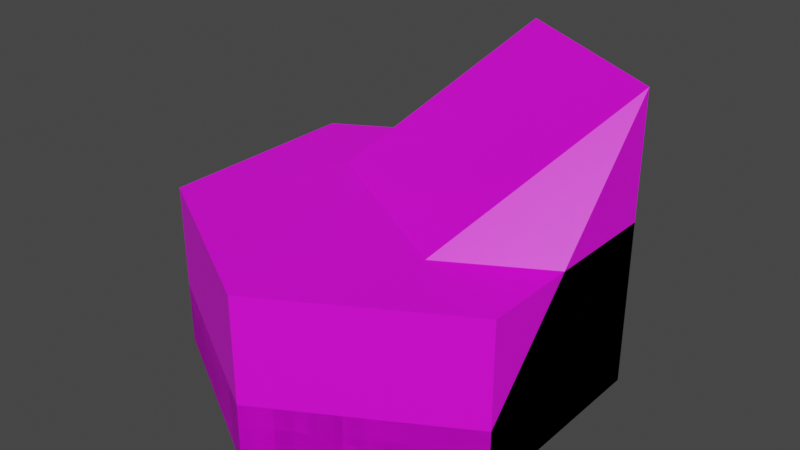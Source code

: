 # Source: shallow_water_tile.blend  (saved by Blender 4.0.36; exported with 4.5.12 LTS)
import bpy
from mathutils import Matrix  # noqa: F401  (used for matrix-valued properties, if any)

bpy.ops.wm.read_factory_settings(use_empty=True)
scene = bpy.context.scene
scene.name = 'Scene'

# ---- collections
col_collection = bpy.data.collections.new('Collection'); scene.collection.children.link(col_collection)

# ---- images (referenced by path relative to the original .blend; pixels are not part of the script)
import os
ASSET_DIR = os.environ.get("B2B_ASSET_DIR", "")  # directory of the original .blend (textures are referenced by path, not embedded)
HERE = os.path.dirname(os.path.abspath(__file__))  # packed textures are extracted next to this script under _unpacked/

def load_image(name, relpath, width, height, colorspace="sRGB"):
    """Load a texture the original file referenced (path relative to the .blend, or extracted next to this script)."""
    p = next((c for c in (os.path.join(HERE, relpath), os.path.join(ASSET_DIR, relpath)) if relpath and os.path.exists(c)), "")
    if p:
        img = bpy.data.images.load(p, check_existing=True)
        img.name = name
    else:  # same state as the original file: an image datablock whose file is absent (Cycles renders it pink)
        img = bpy.data.images.new(name, width, height)
        img.source = "FILE"
        img.filepath = "//" + (relpath or name)
    img.colorspace_settings.name = colorspace
    return img
img_base_palette_png = load_image('base_palette.png', 'base_palette.png', 1024, 1024, 'sRGB')

# ---- materials (node trees are filled in below, after node groups)
mat_basepalette = bpy.data.materials.new('BasePalette')
mat_basepalette.alpha_threshold = 0.0
mat_basepalette.use_transparent_shadow = False
mat_basepalette.roughness = 0.5
mat_basepalette.line_color = (0.0, 0.0, 0.0, 1.0)
mat_outline = bpy.data.materials.new('Outline')
mat_outline.alpha_threshold = 0.0
mat_outline.use_transparent_shadow = False
mat_outline.roughness = 0.5
mat_outline.line_color = (0.0, 0.0, 0.0, 1.0)

# ---- material node trees
mat_basepalette.use_nodes = True; mat_basepalette.node_tree.nodes.clear()
_N = mat_basepalette.node_tree.nodes; _L = mat_basepalette.node_tree.links
n0 = _N.new('ShaderNodeOutputMaterial'); n0.name = 'Material Output'; n0.location = (300, 300)
n1 = _N.new('ShaderNodeBsdfPrincipled'); n1.name = 'Principled BSDF'; n1.location = (10, 300)
n1.distribution = 'GGX'
n1.subsurface_method = 'RANDOM_WALK_SKIN'
n1.inputs[3].default_value = 1.45
n1.inputs[27].default_value = (0.0, 0.0, 0.0, 1.0)
n1.inputs[28].default_value = 1.0
n2 = _N.new('ShaderNodeTexImage'); n2.name = 'Image Texture'; n2.location = (-464, 137)
n2.image = img_base_palette_png
_L.new(n1.outputs[0], n0.inputs[0])
_L.new(n2.outputs[0], n1.inputs[0])
n0.is_active_output = True
mat_outline.use_nodes = True; mat_outline.node_tree.nodes.clear()
_N = mat_outline.node_tree.nodes; _L = mat_outline.node_tree.links
n0 = _N.new('ShaderNodeOutputMaterial'); n0.name = 'Material Output'; n0.location = (300, 300)
n1 = _N.new('ShaderNodeBsdfPrincipled'); n1.name = 'Principled BSDF'; n1.location = (10, 300)
n1.distribution = 'GGX'
n1.subsurface_method = 'RANDOM_WALK_SKIN'
n1.inputs[3].default_value = 1.45
n1.inputs[27].default_value = (0.0, 0.0, 0.0, 1.0)
n1.inputs[28].default_value = 1.0
n2 = _N.new('ShaderNodeTexImage'); n2.name = 'Image Texture'; n2.location = (-464, 137)
n2.image = img_base_palette_png
_L.new(n1.outputs[0], n0.inputs[0])
_L.new(n2.outputs[0], n1.inputs[0])
n0.is_active_output = True

# ---- world
world_world = bpy.data.worlds.new('World'); scene.world = world_world
world_world.use_nodes = True; world_world.node_tree.nodes.clear()
_N = world_world.node_tree.nodes; _L = world_world.node_tree.links
n0 = _N.new('ShaderNodeOutputWorld'); n0.name = 'World Output'; n0.location = (300, 300)
n1 = _N.new('ShaderNodeBackground'); n1.name = 'Background'; n1.location = (10, 300)
n1.inputs[0].default_value = (0.05088, 0.05088, 0.05088, 1.0)
_L.new(n1.outputs[0], n0.inputs[0])
n0.is_active_output = True
world_world.color = (0.05088, 0.05088, 0.05088)
world_world.use_sun_shadow = False
world_world.sun_shadow_jitter_overblur = 0.0

# ---- meshes
me_cylinder = bpy.data.meshes.new('Cylinder')
me_cylinder.from_pydata([(-5.262e-09, 1.0, -4.47e-08), (0.866, 0.5, -4.47e-08), (0.866, -0.5, -4.47e-08), (-5.262e-09, -1.0, -4.47e-08), (-0.866, -0.5, -4.47e-08), (-0.866, 0.5, -4.47e-08), (0.7872, 0.4545, 0.2), (-5.262e-09, 0.909, 0.2), (0.7872, -0.4545, 0.2), (-5.262e-09, -0.909, 0.2), (-0.7872, -0.4545, 0.2), (-0.7872, 0.4545, 0.2), (0.866, 0.5, 0.2), (-5.262e-09, 1.0, 0.2), (0.866, -0.5, 0.2), (-5.262e-09, -1.0, 0.2), (-0.866, -0.5, 0.2), (-0.866, 0.5, 0.2)], [], [(0, 13, 12, 1), (1, 12, 14, 2), (2, 14, 15, 3), (3, 15, 16, 4), (4, 16, 17, 5), (5, 17, 13, 0), (0, 1, 2, 3, 4, 5), (6, 7, 11, 10, 9, 8), (7, 6, 12, 13), (6, 8, 14, 12), (8, 9, 15, 14), (9, 10, 16, 15), (10, 11, 17, 16), (11, 7, 13, 17)])
me_cylinder.polygons.foreach_set('material_index', [0, 0, 0, 0, 0, 0, 0, 0, 1, 1, 1, 1, 1, 1])
_uv = me_cylinder.uv_layers.new(name='UVMap')
_uv.uv.foreach_set('vector', [0.1585, 0.9167, 0.1585, 0.9167, 0.1585, 0.9167, 0.1585, 0.9167, 0.1585, 0.9167, 0.1585, 0.9167, 0.1585, 0.9167, 0.1585, 0.9167, 0.1585, 0.9167, 0.1585, 0.9167, 0.1585, 0.9167, 0.1585, 0.9167, 0.1585, 0.9167, 0.1585, 0.9167, 0.1585, 0.9167, 0.1585, 0.9167, 0.1585, 0.9167, 0.1585, 0.9167, 0.1585, 0.9167, 0.1585, 0.9167, 0.1585, 0.9167, 0.1585, 0.9167, 0.1585, 0.9167, 0.1585, 0.9167, 0.1585, 0.9167, 0.1585, 0.9167, 0.1585, 0.9167, 0.1585, 0.9167, 0.1585, 0.9167, 0.1585, 0.9167, 0.1585, 0.9167, 0.1585, 0.9167, 0.1585, 0.9167, 0.1585, 0.9167, 0.1585, 0.9167, 0.1585, 0.9167, 0.1585, 0.9167, 0.1585, 0.9167, 0.1585, 0.9167, 0.1585, 0.9167, 0.1585, 0.9167, 0.1585, 0.9167, 0.1585, 0.9167, 0.1585, 0.9167, 0.1585, 0.9167, 0.1585, 0.9167, 0.1585, 0.9167, 0.1585, 0.9167, 0.1585, 0.9167, 0.1585, 0.9167, 0.1585, 0.9167, 0.1585, 0.9167, 0.1585, 0.9167, 0.1585, 0.9167, 0.1585, 0.9167, 0.1585, 0.9167, 0.1585, 0.9167, 0.1585, 0.9167, 0.1585, 0.9167, 0.1585, 0.9167])
me_cylinder.materials.append(mat_basepalette)
me_cylinder.materials.append(mat_outline)
me_cylinder.update()
me_cylinder_008 = bpy.data.meshes.new('Cylinder.008')
me_cylinder_008.from_pydata([(0.0, 1.0, 0.1), (0.866, 0.5, 0.1), (0.866, -0.5, 0.1), (-5.588e-09, -1.0, 0.1), (-0.866, -0.5, 0.1), (-0.866, 0.5, 0.1), (0.866, 0.5, 0.4), (0.0, 1.0, 0.4), (-5.588e-09, -1.0, 0.4), (-0.866, -0.5, 0.4), (0.866, 0.5, 1.5), (-3.725e-09, 1.0, 1.5), (0.866, -0.5, 0.4), (-0.866, 0.5, 0.4), (0.866, 0.5, 0.4769), (-0.8055, -0.3951, 0.4769), (-2.605e-10, 1.0, 0.4769), (0.06057, -0.8951, 0.4769), (0.866, -0.4301, 0.4769), (-0.8055, 0.535, 0.4769)], [], [(0, 7, 6, 1), (1, 6, 12, 2), (2, 12, 8, 3), (3, 8, 9, 4), (4, 9, 13, 5), (5, 13, 7, 0), (0, 1, 2, 3, 4, 5), (19, 15, 11), (15, 17, 10, 11), (18, 14, 10), (14, 16, 11, 10), (17, 18, 10), (16, 19, 11), (7, 13, 19, 16), (8, 12, 18, 17), (6, 7, 16, 14), (12, 6, 14, 18), (9, 8, 17, 15), (13, 9, 15, 19)])
_uv = me_cylinder_008.uv_layers.new(name='UVMap')
_uv.uv.foreach_set('vector', [0.1585, 0.9167, 0.1585, 0.9167, 0.1585, 0.9167, 0.1585, 0.9167, 0.1585, 0.9167, 0.1585, 0.9167, 0.1585, 0.9167, 0.1585, 0.9167, 0.1585, 0.9167, 0.1585, 0.9167, 0.1585, 0.9167, 0.1585, 0.9167, 0.1585, 0.9167, 0.1585, 0.9167, 0.1585, 0.9167, 0.1585, 0.9167, 0.1585, 0.9167, 0.1585, 0.9167, 0.1585, 0.9167, 0.1585, 0.9167, 0.1585, 0.9167, 0.1585, 0.9167, 0.1585, 0.9167, 0.1585, 0.9167, 0.1585, 0.9167, 0.1585, 0.9167, 0.1585, 0.9167, 0.1585, 0.9167, 0.1585, 0.9167, 0.1585, 0.9167, 0.1585, 0.9167, 0.1585, 0.9167, 0.1585, 0.9167, 0.1585, 0.9167, 0.1585, 0.9167, 0.1585, 0.9167, 0.1585, 0.9167, 0.1585, 0.9167, 0.1585, 0.9167, 0.1585, 0.9167, 0.1585, 0.9167, 0.1585, 0.9167, 0.1585, 0.9167, 0.1585, 0.9167, 0.1585, 0.9167, 0.1585, 0.9167, 0.1585, 0.9167, 0.1585, 0.9167, 0.1585, 0.9167, 0.1585, 0.9167, 0.1585, 0.9167, 0.1585, 0.9167, 0.1585, 0.9167, 0.1585, 0.9167, 0.1585, 0.9167, 0.1585, 0.9167, 0.1585, 0.9167, 0.1585, 0.9167, 0.1585, 0.9167, 0.1585, 0.9167, 0.1585, 0.9167, 0.1585, 0.9167, 0.1585, 0.9167, 0.1585, 0.9167, 0.1585, 0.9167, 0.1585, 0.9167, 0.1585, 0.9167, 0.1585, 0.9167, 0.1585, 0.9167, 0.1585, 0.9167, 0.1585, 0.9167, 0.1585, 0.9167, 0.1585, 0.9167, 0.1585, 0.9167])
me_cylinder_008.materials.append(mat_basepalette)
me_cylinder_008.materials.append(mat_outline)
me_cylinder_008.update()
me_cylinder_001 = bpy.data.meshes.new('Cylinder.001')
me_cylinder_001.from_pydata([(-5.262e-09, 1.0, -4.47e-08), (0.866, 0.5, -4.47e-08), (0.866, -0.5, -4.47e-08), (-5.262e-09, -1.0, -4.47e-08), (-0.866, -0.5, -4.47e-08), (-0.866, 0.5, -4.47e-08), (0.866, 0.5, 0.8), (-5.262e-09, 1.0, 0.8), (0.866, -0.5, 0.8), (-5.262e-09, -1.0, 0.8), (-0.866, -0.5, 0.8), (-0.866, 0.5, 0.8)], [], [(0, 7, 6, 1), (1, 6, 8, 2), (2, 8, 9, 3), (3, 9, 10, 4), (4, 10, 11, 5), (5, 11, 7, 0), (0, 1, 2, 3, 4, 5), (6, 7, 11, 10, 9, 8)])
_uv = me_cylinder_001.uv_layers.new(name='UVMap')
_uv.uv.foreach_set('vector', [0.1585, 0.9167, 0.1585, 0.9167, 0.1585, 0.9167, 0.1585, 0.9167, 0.1585, 0.9167, 0.1585, 0.9167, 0.1585, 0.9167, 0.1585, 0.9167, 0.1585, 0.9167, 0.1585, 0.9167, 0.1585, 0.9167, 0.1585, 0.9167, 0.1585, 0.9167, 0.1585, 0.9167, 0.1585, 0.9167, 0.1585, 0.9167, 0.1585, 0.9167, 0.1585, 0.9167, 0.1585, 0.9167, 0.1585, 0.9167, 0.1585, 0.9167, 0.1585, 0.9167, 0.1585, 0.9167, 0.1585, 0.9167, 0.1585, 0.9167, 0.1585, 0.9167, 0.1585, 0.9167, 0.1585, 0.9167, 0.1585, 0.9167, 0.1585, 0.9167, 0.1585, 0.9167, 0.1585, 0.9167, 0.1585, 0.9167, 0.1585, 0.9167, 0.1585, 0.9167, 0.1585, 0.9167])
me_cylinder_001.materials.append(mat_basepalette)
me_cylinder_001.update()

# ---- objects
ob_shallowwatertile_col = bpy.data.objects.new('ShallowWaterTile-col', me_cylinder)
ob_shallowwaterstairtile_col = bpy.data.objects.new('ShallowWaterStairTile-col', me_cylinder_008)
ob_shallowwatertilehalf_col = bpy.data.objects.new('ShallowWaterTileHalf-col', me_cylinder_001)

# ---- transforms, parenting, visibility, modifiers, constraints
ob_shallowwatertile_col.location = (0.0, 0.0, 0.0)
ob_shallowwaterstairtile_col.location = (0.0, 0.0, -0.1)
ob_shallowwatertilehalf_col.location = (0.0, 0.0, 0.0)

# ---- collection membership
col_collection.objects.link(ob_shallowwatertile_col)
col_collection.objects.link(ob_shallowwaterstairtile_col)
col_collection.objects.link(ob_shallowwatertilehalf_col)

# ---- scene / render settings (as saved in the file)
scene.frame_start = 1; scene.frame_end = 250; scene.frame_set(18)
scene.render.engine = 'BLENDER_EEVEE_NEXT'
scene.cycles.sampling_pattern = 'TABULATED_SOBOL'
scene.view_settings.view_transform = 'Filmic'
bpy.context.view_layer.update()

# ---- added for rendering (the .blend has no active camera and no usable light): camera, sun
cam_auto = bpy.data.cameras.new('AutoCamera')
cam_auto.lens = 50.0
cam_auto.sensor_width = 36.0
cam_auto.clip_end = 1000.0
ob_auto_camera = bpy.data.objects.new('AutoCamera', cam_auto)
scene.collection.objects.link(ob_auto_camera)
ob_auto_camera.location = (2.7695, -3.3234, 2.9156)
ob_auto_camera.rotation_euler = (1.09748, -7.21219e-08, 0.694738)
scene.camera = ob_auto_camera
light_auto_sun = bpy.data.lights.new('AutoSun', 'SUN')
light_auto_sun.energy = 3.0
light_auto_sun.angle = 0.0523599
ob_auto_sun = bpy.data.objects.new('AutoSun', light_auto_sun)
scene.collection.objects.link(ob_auto_sun)
ob_auto_sun.rotation_euler = (0.872665, 0.174533, 0.523599)
bpy.context.view_layer.update()
